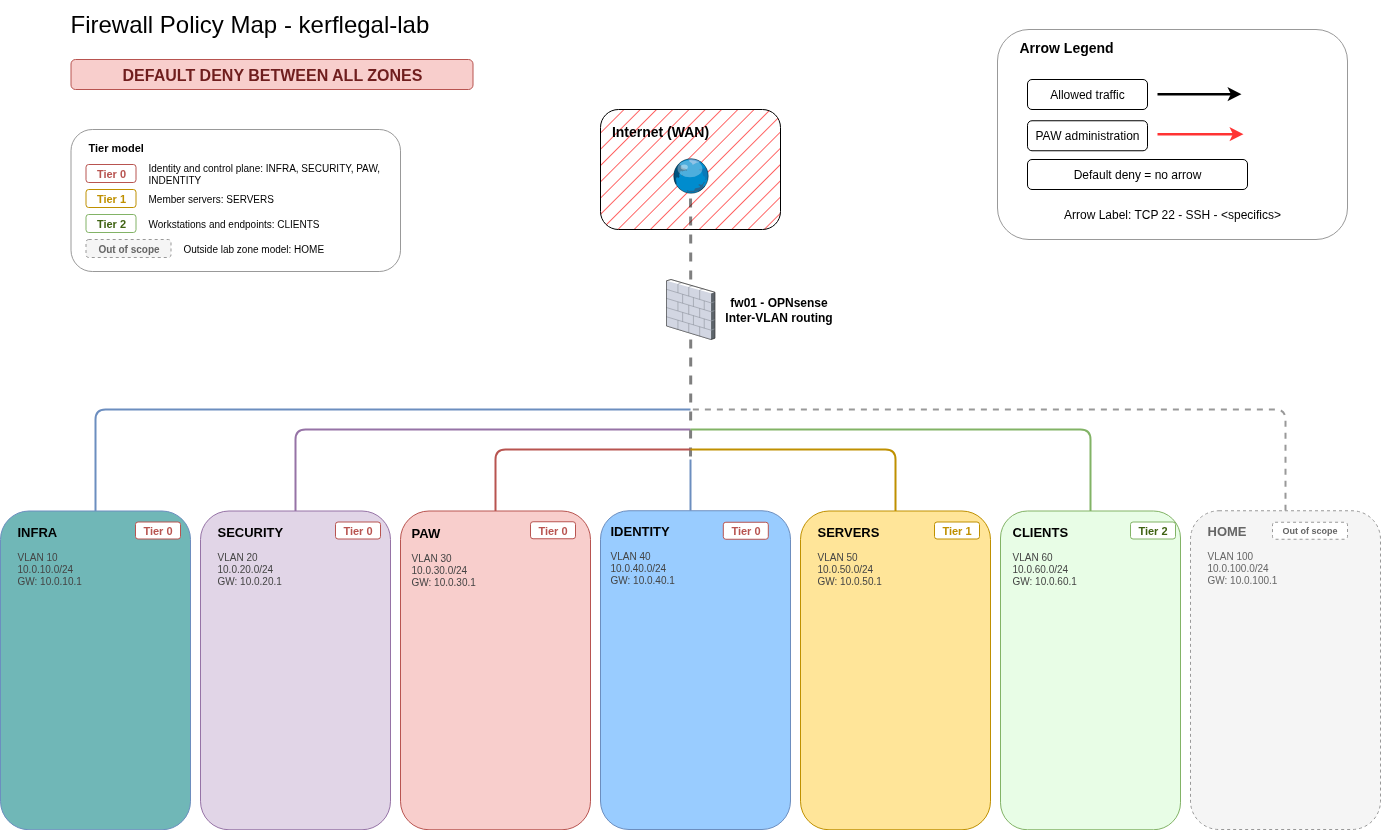

The diagram above was exported from draw.io. Its source (the exported page's mxGraphModel, read from the mxfile embedded in the PNG):
<mxGraphModel dx="1426" dy="875" grid="1" gridSize="10" guides="1" tooltips="1" connect="1" arrows="1" fold="1" page="1" pageScale="1" pageWidth="1400" pageHeight="850" background="#ffffff" math="0" shadow="0">
  <root>
    <mxCell id="0" />
    <mxCell id="1" parent="0" />
    <mxCell id="QOnnymndz6QVe-3leltf-11" value="" style="rounded=1;whiteSpace=wrap;html=1;fillStyle=hatch;fillColor=#FF3333;" parent="1" vertex="1">
      <mxGeometry x="609.9999999999999" y="120" width="180" height="120" as="geometry" />
    </mxCell>
    <mxCell id="heAZXUpiW_XXmIb3TRE4-4" value="" style="rounded=1;whiteSpace=wrap;html=1;fillColor=none;strokeColor=#999999;fontSize=10;verticalAlign=top;align=left" parent="1" vertex="1">
      <mxGeometry x="80.5" y="140" width="329.5" height="142" as="geometry" />
    </mxCell>
    <mxCell id="ok8pLFD4m2FesNBDCIh7-11" style="edgeStyle=orthogonalEdgeStyle;rounded=0;orthogonalLoop=1;jettySize=auto;html=1;dashed=1;opacity=50;endArrow=none;endFill=0;endSize=6;targetPerimeterSpacing=0;strokeWidth=3;" parent="1" source="heAZXUpiW_XXmIb3TRE4-1" edge="1">
      <mxGeometry relative="1" as="geometry">
        <Array as="points" />
        <mxPoint x="700.0049999999999" y="410" as="sourcePoint" />
        <mxPoint x="700" y="470" as="targetPoint" />
      </mxGeometry>
    </mxCell>
    <mxCell id="ok8pLFD4m2FesNBDCIh7-22" style="edgeStyle=orthogonalEdgeStyle;rounded=0;orthogonalLoop=1;jettySize=auto;html=1;dashed=1;opacity=50;strokeColor=default;strokeWidth=3;align=center;verticalAlign=middle;fontFamily=Helvetica;fontSize=11;fontColor=default;labelBackgroundColor=default;endArrow=none;endFill=0;endSize=6;targetPerimeterSpacing=0;" parent="1" source="heAZXUpiW_XXmIb3TRE4-1" target="heAZXUpiW_XXmIb3TRE4-35" edge="1">
      <mxGeometry relative="1" as="geometry" />
    </mxCell>
    <mxCell id="heAZXUpiW_XXmIb3TRE4-1" value="fw01 - OPNsense&lt;div&gt;Inter-VLAN routing&lt;/div&gt;" style="verticalLabelPosition=middle;sketch=0;aspect=fixed;html=1;verticalAlign=middle;strokeColor=none;align=center;outlineConnect=0;shape=mxgraph.citrix.firewall;fontStyle=1;labelPosition=right;spacingRight=-79;" parent="1" vertex="1">
      <mxGeometry x="676" y="290" width="48.39" height="60" as="geometry" />
    </mxCell>
    <mxCell id="heAZXUpiW_XXmIb3TRE4-2" value="Firewall Policy Map - kerflegal-lab" style="text;html=1;whiteSpace=wrap;strokeColor=none;fillColor=none;align=left;verticalAlign=middle;rounded=0;fontSize=24;" parent="1" vertex="1">
      <mxGeometry x="78" y="11" width="392" height="48" as="geometry" />
    </mxCell>
    <mxCell id="heAZXUpiW_XXmIb3TRE4-35" value="" style="verticalLabelPosition=middle;sketch=0;aspect=fixed;html=1;verticalAlign=middle;strokeColor=none;align=left;outlineConnect=0;shape=mxgraph.citrix.globe;fontStyle=1;fontSize=14;labelPosition=right;spacingRight=0;spacingLeft=6;" parent="1" vertex="1">
      <mxGeometry x="681.68" y="168.75" width="36.64" height="35" as="geometry" />
    </mxCell>
    <mxCell id="ok8pLFD4m2FesNBDCIh7-25" style="edgeStyle=orthogonalEdgeStyle;rounded=1;orthogonalLoop=1;jettySize=auto;html=1;strokeColor=#6c8ebf;strokeWidth=2;align=left;verticalAlign=top;spacingLeft=15;spacingTop=10;fontFamily=Helvetica;fontSize=11;fontColor=default;fillColor=#70B7B7;endArrow=none;endFill=0;" parent="1" source="heAZXUpiW_XXmIb3TRE4-86" edge="1">
      <mxGeometry relative="1" as="geometry">
        <Array as="points">
          <mxPoint x="105" y="420" />
        </Array>
        <mxPoint x="700" y="420" as="targetPoint" />
      </mxGeometry>
    </mxCell>
    <mxCell id="heAZXUpiW_XXmIb3TRE4-86" value="" style="rounded=1;whiteSpace=wrap;html=1;fillColor=#70B7B7;strokeColor=#6c8ebf;fontSize=11;verticalAlign=top;align=left;spacingLeft=15;spacingTop=10;strokeWidth=1" parent="1" vertex="1">
      <mxGeometry x="10" y="521.5" width="190" height="318.75" as="geometry" />
    </mxCell>
    <mxCell id="heAZXUpiW_XXmIb3TRE4-87" value="INFRA" style="text;html=1;strokeColor=none;fillColor=none;align=left;verticalAlign=middle;whiteSpace=wrap;rounded=0;fontSize=13;fontStyle=1" parent="1" vertex="1">
      <mxGeometry x="25" y="531.5" width="90" height="20" as="geometry" />
    </mxCell>
    <mxCell id="heAZXUpiW_XXmIb3TRE4-88" value="Tier 0" style="rounded=1;whiteSpace=wrap;html=1;fillColor=#ffffff;strokeColor=#b85450;fontSize=11;fontStyle=1;fontColor=#b85450;align=center;verticalAlign=middle;fontFamily=Helvetica;" parent="1" vertex="1">
      <mxGeometry x="145" y="532.5" width="45" height="17" as="geometry" />
    </mxCell>
    <mxCell id="heAZXUpiW_XXmIb3TRE4-89" value="VLAN 10&#10;10.0.10.0/24&#10;GW: 10.0.10.1" style="text;html=1;strokeColor=none;fillColor=none;align=left;verticalAlign=top;whiteSpace=wrap;rounded=0;fontSize=10;fontColor=#444444" parent="1" vertex="1">
      <mxGeometry x="25" y="554.5" width="160" height="50" as="geometry" />
    </mxCell>
    <mxCell id="ok8pLFD4m2FesNBDCIh7-26" style="edgeStyle=orthogonalEdgeStyle;rounded=1;orthogonalLoop=1;jettySize=auto;html=1;strokeColor=#9673a6;strokeWidth=2;align=left;verticalAlign=top;spacingLeft=15;spacingTop=10;fontFamily=Helvetica;fontSize=11;fontColor=default;fillColor=#e1d5e7;endArrow=none;endFill=0;" parent="1" source="heAZXUpiW_XXmIb3TRE4-99" edge="1">
      <mxGeometry relative="1" as="geometry">
        <Array as="points">
          <mxPoint x="305" y="440" />
        </Array>
        <mxPoint x="700" y="440" as="targetPoint" />
      </mxGeometry>
    </mxCell>
    <mxCell id="heAZXUpiW_XXmIb3TRE4-99" value="" style="rounded=1;whiteSpace=wrap;html=1;fillColor=#e1d5e7;strokeColor=#9673a6;fontSize=11;verticalAlign=top;align=left;spacingLeft=15;spacingTop=10;strokeWidth=1" parent="1" vertex="1">
      <mxGeometry x="210" y="521.5" width="190" height="318.75" as="geometry" />
    </mxCell>
    <mxCell id="heAZXUpiW_XXmIb3TRE4-100" value="SECURITY" style="text;html=1;strokeColor=none;fillColor=none;align=left;verticalAlign=middle;whiteSpace=wrap;rounded=0;fontSize=13;fontStyle=1" parent="1" vertex="1">
      <mxGeometry x="225" y="531.5" width="90" height="20" as="geometry" />
    </mxCell>
    <mxCell id="heAZXUpiW_XXmIb3TRE4-101" value="Tier 0" style="rounded=1;whiteSpace=wrap;html=1;fillColor=#ffffff;strokeColor=#b85450;fontSize=11;fontStyle=1;fontColor=#b85450;align=center;verticalAlign=middle;fontFamily=Helvetica;" parent="1" vertex="1">
      <mxGeometry x="345" y="532.5" width="45" height="17" as="geometry" />
    </mxCell>
    <mxCell id="heAZXUpiW_XXmIb3TRE4-102" value="VLAN 20&#10;10.0.20.0/24&#10;GW: 10.0.20.1" style="text;html=1;strokeColor=none;fillColor=none;align=left;verticalAlign=top;whiteSpace=wrap;rounded=0;fontSize=10;fontColor=#444444" parent="1" vertex="1">
      <mxGeometry x="225" y="554.5" width="160" height="50" as="geometry" />
    </mxCell>
    <mxCell id="ok8pLFD4m2FesNBDCIh7-27" style="edgeStyle=orthogonalEdgeStyle;rounded=1;orthogonalLoop=1;jettySize=auto;html=1;strokeColor=#b85450;strokeWidth=2;align=left;verticalAlign=top;spacingLeft=15;spacingTop=10;fontFamily=Helvetica;fontSize=11;fontColor=default;fillColor=#f8cecc;endArrow=none;endFill=0;" parent="1" source="heAZXUpiW_XXmIb3TRE4-106" edge="1">
      <mxGeometry relative="1" as="geometry">
        <Array as="points">
          <mxPoint x="505" y="460" />
        </Array>
        <mxPoint x="700" y="460" as="targetPoint" />
      </mxGeometry>
    </mxCell>
    <mxCell id="heAZXUpiW_XXmIb3TRE4-106" value="" style="rounded=1;whiteSpace=wrap;html=1;fillColor=#f8cecc;strokeColor=#b85450;fontSize=11;verticalAlign=top;align=left;spacingLeft=15;spacingTop=10;strokeWidth=1" parent="1" vertex="1">
      <mxGeometry x="410" y="521.5" width="190" height="318.75" as="geometry" />
    </mxCell>
    <mxCell id="heAZXUpiW_XXmIb3TRE4-107" value="PAW" style="text;html=1;strokeColor=none;fillColor=none;align=left;verticalAlign=middle;whiteSpace=wrap;rounded=0;fontSize=13;fontStyle=1" parent="1" vertex="1">
      <mxGeometry x="419" y="533" width="90" height="20" as="geometry" />
    </mxCell>
    <mxCell id="heAZXUpiW_XXmIb3TRE4-108" value="Tier 0" style="rounded=1;whiteSpace=wrap;html=1;fillColor=#ffffff;strokeColor=#b85450;fontSize=11;fontStyle=1;fontColor=#b85450;align=center;verticalAlign=middle;fontFamily=Helvetica;" parent="1" vertex="1">
      <mxGeometry x="540" y="532.25" width="45" height="17" as="geometry" />
    </mxCell>
    <mxCell id="heAZXUpiW_XXmIb3TRE4-109" value="VLAN 30&lt;br&gt;10.0.30.0/24&lt;br&gt;GW: 10.0.30.1" style="text;html=1;strokeColor=none;fillColor=none;align=left;verticalAlign=top;whiteSpace=wrap;rounded=0;fontSize=10;fontColor=#444444" parent="1" vertex="1">
      <mxGeometry x="419" y="556" width="160" height="50" as="geometry" />
    </mxCell>
    <mxCell id="ok8pLFD4m2FesNBDCIh7-30" style="edgeStyle=orthogonalEdgeStyle;rounded=1;orthogonalLoop=1;jettySize=auto;html=1;strokeColor=#bf9000;strokeWidth=2;align=left;verticalAlign=top;spacingLeft=15;spacingTop=10;fontFamily=Helvetica;fontSize=11;fontColor=default;fillColor=#ffe599;endArrow=none;endFill=0;" parent="1" source="heAZXUpiW_XXmIb3TRE4-115" edge="1">
      <mxGeometry relative="1" as="geometry">
        <Array as="points">
          <mxPoint x="905" y="460" />
        </Array>
        <mxPoint x="699.9999999999998" y="460" as="targetPoint" />
      </mxGeometry>
    </mxCell>
    <mxCell id="heAZXUpiW_XXmIb3TRE4-115" value="" style="rounded=1;whiteSpace=wrap;html=1;fillColor=#ffe599;strokeColor=#bf9000;fontSize=11;verticalAlign=top;align=left;spacingLeft=15;spacingTop=10;strokeWidth=1" parent="1" vertex="1">
      <mxGeometry x="810" y="521.5" width="190" height="318.75" as="geometry" />
    </mxCell>
    <mxCell id="heAZXUpiW_XXmIb3TRE4-116" value="SERVERS" style="text;html=1;strokeColor=none;fillColor=none;align=left;verticalAlign=middle;whiteSpace=wrap;rounded=0;fontSize=13;fontStyle=1" parent="1" vertex="1">
      <mxGeometry x="825" y="531.5" width="100" height="20" as="geometry" />
    </mxCell>
    <mxCell id="heAZXUpiW_XXmIb3TRE4-117" value="Tier 1" style="rounded=1;whiteSpace=wrap;html=1;fillColor=#ffffff;strokeColor=#bf9000;fontSize=11;fontStyle=1;fontColor=#bf9000;align=center;verticalAlign=middle;fontFamily=Helvetica;" parent="1" vertex="1">
      <mxGeometry x="944" y="532.5" width="45" height="17" as="geometry" />
    </mxCell>
    <mxCell id="heAZXUpiW_XXmIb3TRE4-118" value="VLAN 50&lt;br&gt;10.0.50.0/24&lt;br&gt;GW: 10.0.50.1" style="text;html=1;strokeColor=none;fillColor=none;align=left;verticalAlign=top;whiteSpace=wrap;rounded=0;fontSize=10;fontColor=#444444" parent="1" vertex="1">
      <mxGeometry x="825" y="554.5" width="170" height="50" as="geometry" />
    </mxCell>
    <mxCell id="ok8pLFD4m2FesNBDCIh7-29" style="edgeStyle=orthogonalEdgeStyle;rounded=1;orthogonalLoop=1;jettySize=auto;html=1;strokeColor=#82b366;strokeWidth=2;align=left;verticalAlign=top;spacingLeft=15;spacingTop=10;fontFamily=Helvetica;fontSize=11;fontColor=default;fillColor=#E8FDE6;gradientColor=none;endArrow=none;endFill=0;" parent="1" source="heAZXUpiW_XXmIb3TRE4-126" edge="1">
      <mxGeometry relative="1" as="geometry">
        <Array as="points">
          <mxPoint x="1100" y="440" />
        </Array>
        <mxPoint x="699.9999999999998" y="440" as="targetPoint" />
      </mxGeometry>
    </mxCell>
    <mxCell id="heAZXUpiW_XXmIb3TRE4-126" value="" style="rounded=1;whiteSpace=wrap;html=1;fillColor=#E8FDE6;strokeColor=#82b366;fontSize=11;verticalAlign=top;align=left;spacingLeft=15;spacingTop=10;strokeWidth=1;gradientColor=none;" parent="1" vertex="1">
      <mxGeometry x="1010" y="521.5" width="180" height="318.75" as="geometry" />
    </mxCell>
    <mxCell id="heAZXUpiW_XXmIb3TRE4-127" value="CLIENTS" style="text;html=1;strokeColor=none;fillColor=none;align=left;verticalAlign=middle;whiteSpace=wrap;rounded=0;fontSize=13;fontStyle=1" parent="1" vertex="1">
      <mxGeometry x="1020" y="531.5" width="90" height="20" as="geometry" />
    </mxCell>
    <mxCell id="heAZXUpiW_XXmIb3TRE4-128" value="Tier 2" style="rounded=1;whiteSpace=wrap;html=1;fillColor=#ffffff;strokeColor=#82b366;fontSize=11;fontStyle=1;fontColor=#3f6212;align=center;verticalAlign=middle;fontFamily=Helvetica;" parent="1" vertex="1">
      <mxGeometry x="1140" y="532.5" width="45" height="17" as="geometry" />
    </mxCell>
    <mxCell id="heAZXUpiW_XXmIb3TRE4-129" value="VLAN 60&lt;br&gt;10.0.60.0/24&lt;br&gt;GW: 10.0.60.1" style="text;html=1;strokeColor=none;fillColor=none;align=left;verticalAlign=top;whiteSpace=wrap;rounded=0;fontSize=10;fontColor=#444444" parent="1" vertex="1">
      <mxGeometry x="1020" y="554.5" width="170" height="50" as="geometry" />
    </mxCell>
    <mxCell id="ok8pLFD4m2FesNBDCIh7-28" style="edgeStyle=orthogonalEdgeStyle;rounded=1;orthogonalLoop=1;jettySize=auto;html=1;strokeWidth=2;dashed=1;strokeColor=#999999;align=left;verticalAlign=top;spacingLeft=15;spacingTop=10;fontFamily=Helvetica;fontSize=11;fontColor=default;fillColor=#f5f5f5;endArrow=none;endFill=0;" parent="1" source="heAZXUpiW_XXmIb3TRE4-134" edge="1">
      <mxGeometry relative="1" as="geometry">
        <Array as="points">
          <mxPoint x="1295" y="420" />
        </Array>
        <mxPoint x="699.9999999999998" y="420" as="targetPoint" />
      </mxGeometry>
    </mxCell>
    <mxCell id="heAZXUpiW_XXmIb3TRE4-134" value="" style="rounded=1;whiteSpace=wrap;html=1;fillColor=#f5f5f5;strokeColor=#999999;fontSize=11;verticalAlign=top;align=left;spacingLeft=15;spacingTop=10;strokeWidth=1;dashed=1" parent="1" vertex="1">
      <mxGeometry x="1200" y="521.25" width="190" height="318.75" as="geometry" />
    </mxCell>
    <mxCell id="heAZXUpiW_XXmIb3TRE4-135" value="HOME" style="text;html=1;strokeColor=none;fillColor=none;align=left;verticalAlign=middle;whiteSpace=wrap;rounded=0;fontSize=13;fontStyle=1;fontColor=#666666" parent="1" vertex="1">
      <mxGeometry x="1215" y="531.25" width="80" height="20" as="geometry" />
    </mxCell>
    <mxCell id="heAZXUpiW_XXmIb3TRE4-136" value="Out of scope" style="rounded=1;whiteSpace=wrap;html=1;fillColor=#ffffff;strokeColor=#999999;fontSize=9;fontStyle=1;fontColor=#666666;dashed=1" parent="1" vertex="1">
      <mxGeometry x="1282" y="532.75" width="75" height="17" as="geometry" />
    </mxCell>
    <mxCell id="heAZXUpiW_XXmIb3TRE4-137" value="VLAN 100&#10;10.0.100.0/24&#10;GW: 10.0.100.1" style="text;html=1;strokeColor=none;fillColor=none;align=left;verticalAlign=top;whiteSpace=wrap;rounded=0;fontSize=10;fontColor=#666666" parent="1" vertex="1">
      <mxGeometry x="1215" y="554.25" width="150" height="50" as="geometry" />
    </mxCell>
    <mxCell id="heAZXUpiW_XXmIb3TRE4-5" value="Tier model" style="text;html=1;strokeColor=none;fillColor=none;align=left;verticalAlign=middle;whiteSpace=wrap;rounded=0;fontSize=11;fontStyle=1" parent="1" vertex="1">
      <mxGeometry x="95.5" y="148" width="250" height="20" as="geometry" />
    </mxCell>
    <mxCell id="heAZXUpiW_XXmIb3TRE4-6" value="Tier 0" style="rounded=1;whiteSpace=wrap;html=1;fillColor=#ffffff;strokeColor=#b85450;fontSize=11;fontStyle=1;fontColor=#b85450;align=center;verticalAlign=middle;fontFamily=Helvetica;" parent="1" vertex="1">
      <mxGeometry x="95.5" y="175" width="50" height="18" as="geometry" />
    </mxCell>
    <mxCell id="heAZXUpiW_XXmIb3TRE4-7" value="Identity and control plane: INFRA, SECURITY, PAW, INDENTITY" style="text;html=1;strokeColor=none;fillColor=none;align=left;verticalAlign=middle;whiteSpace=wrap;rounded=0;fontSize=10;" parent="1" vertex="1">
      <mxGeometry x="155.5" y="175" width="257" height="18" as="geometry" />
    </mxCell>
    <mxCell id="heAZXUpiW_XXmIb3TRE4-8" value="Tier 1" style="rounded=1;whiteSpace=wrap;html=1;fillColor=#ffffff;strokeColor=#bf9000;fontSize=11;fontStyle=1;fontColor=#bf9000;align=center;verticalAlign=middle;fontFamily=Helvetica;" parent="1" vertex="1">
      <mxGeometry x="95.5" y="200" width="50" height="18" as="geometry" />
    </mxCell>
    <mxCell id="heAZXUpiW_XXmIb3TRE4-9" value="Member servers: SERVERS" style="text;html=1;strokeColor=none;fillColor=none;align=left;verticalAlign=middle;whiteSpace=wrap;rounded=0;fontSize=10" parent="1" vertex="1">
      <mxGeometry x="155.5" y="200" width="135" height="18" as="geometry" />
    </mxCell>
    <mxCell id="heAZXUpiW_XXmIb3TRE4-10" value="Tier 2" style="rounded=1;whiteSpace=wrap;html=1;fillColor=#ffffff;strokeColor=#82b366;fontSize=11;fontStyle=1;fontColor=#3f6212;align=center;verticalAlign=middle;fontFamily=Helvetica;" parent="1" vertex="1">
      <mxGeometry x="95.5" y="225" width="50" height="18" as="geometry" />
    </mxCell>
    <mxCell id="heAZXUpiW_XXmIb3TRE4-11" value="Workstations and endpoints: CLIENTS" style="text;html=1;strokeColor=none;fillColor=none;align=left;verticalAlign=middle;whiteSpace=wrap;rounded=0;fontSize=10" parent="1" vertex="1">
      <mxGeometry x="155.5" y="225" width="185" height="18" as="geometry" />
    </mxCell>
    <mxCell id="heAZXUpiW_XXmIb3TRE4-12" value="Out of scope" style="rounded=1;whiteSpace=wrap;html=1;fillColor=#f5f5f5;strokeColor=#999999;fontSize=10;fontStyle=1;fontColor=#666666;dashed=1" parent="1" vertex="1">
      <mxGeometry x="95.5" y="250" width="85" height="18" as="geometry" />
    </mxCell>
    <mxCell id="heAZXUpiW_XXmIb3TRE4-13" value="Outside lab zone model: HOME" style="text;html=1;strokeColor=none;fillColor=none;align=left;verticalAlign=middle;whiteSpace=wrap;rounded=0;fontSize=10" parent="1" vertex="1">
      <mxGeometry x="190.5" y="250" width="150" height="18" as="geometry" />
    </mxCell>
    <mxCell id="ok8pLFD4m2FesNBDCIh7-31" style="edgeStyle=orthogonalEdgeStyle;rounded=1;orthogonalLoop=1;jettySize=auto;html=1;strokeColor=#6c8ebf;strokeWidth=2;align=left;verticalAlign=top;spacingLeft=15;spacingTop=10;fontFamily=Helvetica;fontSize=11;fontColor=default;fillColor=#99CCFF;endArrow=none;endFill=0;" parent="1" source="ok8pLFD4m2FesNBDCIh7-1" edge="1">
      <mxGeometry relative="1" as="geometry">
        <Array as="points">
          <mxPoint x="700" y="510" />
          <mxPoint x="700" y="510" />
        </Array>
        <mxPoint x="699.9999999999998" y="470" as="targetPoint" />
      </mxGeometry>
    </mxCell>
    <mxCell id="ok8pLFD4m2FesNBDCIh7-1" value=" " style="rounded=1;whiteSpace=wrap;html=1;fillColor=#99CCFF;strokeColor=#6c8ebf;fontSize=11;verticalAlign=top;align=left;spacingLeft=15;spacingTop=10;strokeWidth=1" parent="1" vertex="1">
      <mxGeometry x="610" y="521.25" width="190" height="318.75" as="geometry" />
    </mxCell>
    <mxCell id="ok8pLFD4m2FesNBDCIh7-2" value="IDENTITY" style="text;html=1;strokeColor=none;fillColor=none;align=left;verticalAlign=middle;whiteSpace=wrap;rounded=0;fontSize=13;fontStyle=1" parent="1" vertex="1">
      <mxGeometry x="617.8" y="530.75" width="90" height="20" as="geometry" />
    </mxCell>
    <mxCell id="ok8pLFD4m2FesNBDCIh7-3" value="VLAN 40&lt;br&gt;10.0.40.0/24&lt;br&gt;GW: 10.0.40.1" style="text;html=1;strokeColor=none;fillColor=none;align=left;verticalAlign=top;whiteSpace=wrap;rounded=0;fontSize=10;fontColor=#444444" parent="1" vertex="1">
      <mxGeometry x="617.8" y="554.25" width="160" height="50" as="geometry" />
    </mxCell>
    <mxCell id="ok8pLFD4m2FesNBDCIh7-8" value="Tier 0" style="rounded=1;whiteSpace=wrap;html=1;fillColor=#ffffff;strokeColor=#b85450;fontSize=11;fontStyle=1;fontColor=#b85450;align=center;verticalAlign=middle;fontFamily=Helvetica;" parent="1" vertex="1">
      <mxGeometry x="732.8" y="532.75" width="45" height="17" as="geometry" />
    </mxCell>
    <mxCell id="QOnnymndz6QVe-3leltf-2" value="DEFAULT DENY BETWEEN ALL ZONES" style="rounded=1;whiteSpace=wrap;html=1;fillColor=#f8cecc;strokeColor=#b85450;fontSize=16;fontStyle=1;fontColor=#6f1e1e;align=center;verticalAlign=middle" parent="1" vertex="1">
      <mxGeometry x="80.5" y="70" width="402" height="30" as="geometry" />
    </mxCell>
    <mxCell id="QOnnymndz6QVe-3leltf-3" value="" style="rounded=1;whiteSpace=wrap;html=1;fillColor=none;strokeColor=#999999;align=left;verticalAlign=top;fontFamily=Helvetica;fontSize=10;fontColor=default;" parent="1" vertex="1">
      <mxGeometry x="1007" y="40" width="350" height="210" as="geometry" />
    </mxCell>
    <mxCell id="QOnnymndz6QVe-3leltf-4" value="Allowed traffic" style="rounded=1;whiteSpace=wrap;html=1;fillColor=default;strokeColor=default;perimeterSpacing=1;" parent="1" vertex="1">
      <mxGeometry x="1037" y="90" width="120" height="30" as="geometry" />
    </mxCell>
    <mxCell id="QOnnymndz6QVe-3leltf-5" style="edgeStyle=none;rounded=0;html=1;strokeColor=default;strokeWidth=2.5;align=center;verticalAlign=middle;fontFamily=Helvetica;fontSize=11;fontColor=default;labelBackgroundColor=default;endArrow=classic;" parent="1" edge="1">
      <mxGeometry relative="1" as="geometry">
        <mxPoint x="1167.0000000000002" y="104.66" as="sourcePoint" />
        <mxPoint x="1251" y="104.66" as="targetPoint" />
      </mxGeometry>
    </mxCell>
    <mxCell id="QOnnymndz6QVe-3leltf-6" value="PAW administration" style="rounded=1;whiteSpace=wrap;html=1;fillColor=default;strokeColor=default;" parent="1" vertex="1">
      <mxGeometry x="1037" y="131.25" width="120" height="30" as="geometry" />
    </mxCell>
    <mxCell id="QOnnymndz6QVe-3leltf-7" style="edgeStyle=none;rounded=0;html=1;strokeColor=light-dark(#FF3333,#FF3333);strokeWidth=2.5;" parent="1" edge="1">
      <mxGeometry relative="1" as="geometry">
        <mxPoint x="1167" y="144.66000000000003" as="sourcePoint" />
        <mxPoint x="1253" y="144.66000000000003" as="targetPoint" />
      </mxGeometry>
    </mxCell>
    <mxCell id="QOnnymndz6QVe-3leltf-8" value="Default deny = no arrow" style="rounded=1;whiteSpace=wrap;html=1;fillColor=default;strokeColor=default;" parent="1" vertex="1">
      <mxGeometry x="1037" y="170" width="220" height="30" as="geometry" />
    </mxCell>
    <mxCell id="QOnnymndz6QVe-3leltf-9" value="Arrow Legend" style="text;html=1;strokeColor=none;fillColor=none;align=left;verticalAlign=middle;whiteSpace=wrap;rounded=0;fontSize=14;fontStyle=1" parent="1" vertex="1">
      <mxGeometry x="1027" y="48" width="250" height="20" as="geometry" />
    </mxCell>
    <mxCell id="QOnnymndz6QVe-3leltf-10" value="Arrow Label: TCP 22 - SSH - &amp;lt;specifics&amp;gt;" style="text;html=1;whiteSpace=wrap;strokeColor=none;fillColor=none;align=center;verticalAlign=middle;rounded=0;" parent="1" vertex="1">
      <mxGeometry x="1042" y="210" width="280" height="30" as="geometry" />
    </mxCell>
    <mxCell id="QOnnymndz6QVe-3leltf-12" value="&lt;b&gt;&lt;font style=&quot;font-size: 14px;&quot;&gt;Internet (WAN)&lt;/font&gt;&lt;/b&gt;" style="text;html=1;whiteSpace=wrap;strokeColor=none;fillColor=none;align=center;verticalAlign=middle;rounded=0;" parent="1" vertex="1">
      <mxGeometry x="610" y="126.75" width="119.67" height="30" as="geometry" />
    </mxCell>
  </root>
</mxGraphModel>